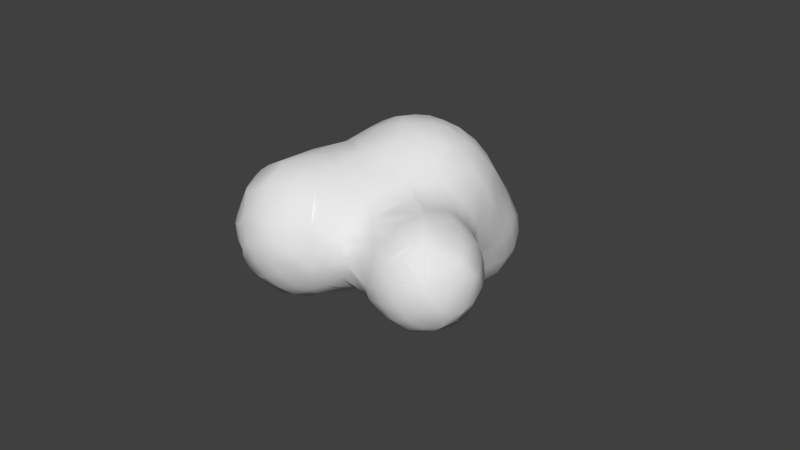 # Source: WombBlob1.blend  (saved by Blender 2.77.0; exported with 4.5.12 LTS)
import bpy
from mathutils import Matrix  # noqa: F401  (used for matrix-valued properties, if any)

bpy.ops.wm.read_factory_settings(use_empty=True)
scene = bpy.context.scene
scene.name = 'Scene'

# ---- collections
col_collection_1 = bpy.data.collections.new('Collection 1'); scene.collection.children.link(col_collection_1)

# ---- materials (node trees are filled in below, after node groups)
mat_wombblob = bpy.data.materials.new('WombBlob')
mat_wombblob.alpha_threshold = 0.0
mat_wombblob.use_transparent_shadow = False
mat_wombblob.roughness = 0.5

# ---- material node trees

# ---- world
world_world = bpy.data.worlds.new('World'); scene.world = world_world
world_world.color = (0.05088, 0.05088, 0.05088)
world_world.use_sun_shadow = False
world_world.sun_shadow_jitter_overblur = 0.0
world_world.cycles.sampling_method = 'NONE'
world_world.cycles.sample_map_resolution = 256

# ---- meshes
me_mesh_001 = bpy.data.meshes.new('Mesh.001')
me_mesh_001.from_pydata([(-0.6485, 0.1605, -1.095), (-0.6379, 0.4594, -1.233), (-0.6665, 0.757, -1.33), (-0.3478, -0.2957, -1.109), (-0.1402, -0.4171, -1.103), (0.235, -0.3678, -1.178), (0.4715, -0.4019, -1.134), (-0.0944, 0.7884, -2.178), (0.1545, 0.9384, -2.535), (0.4748, 0.7191, -2.351), (-0.3608, 0.1916, -1.368), (-0.06897, -0.07843, -1.353), (-0.1827, 0.1263, -1.443), (-0.373, 0.4768, -1.559), (-0.3417, 0.828, -1.951), (-0.03113, 0.5485, -1.955), (-0.5806, 0.6474, -1.408), (-0.04528, 0.307, -1.676), (0.1541, 0.2009, -1.653), (0.421, 0.1752, -1.69), (0.4669, -0.0844, -1.422), (0.1677, 0.682, -2.222), (0.4824, 0.4104, -2.009), (-0.6, -0.9557, -0.1856), (-0.6053, -0.9547, 0.1769), (-0.9377, -0.4107, -0.5066), (-0.6838, -0.703, -0.5528), (-0.6691, -0.4071, -0.8277), (-0.9353, -0.6342, -0.1879), (-1.013, -0.4773, -0.0002146), (-0.8909, -0.6204, -0.3449), (-0.7741, -0.8012, -0.0002146), (-0.9277, -0.6353, 0.2096), (-0.934, -0.4137, 0.5073), (-0.8909, -0.6206, 0.3454), (-0.6839, -0.7031, 0.5524), (-0.6663, -0.4067, 0.8199), (-1.261, 0.2453, -0.1941), (-1.303, 0.1953, -0.0002146), (-1.544, 0.5756, 0.1229), (-1.551, 0.6826, 0.1564), (-1.303, 0.4508, -0.2382), (-1.453, 0.4638, 0.01179), (-1.319, 0.7602, -0.2473), (-1.484, 0.783, 0.01179), (-0.9287, -0.2007, -0.6357), (-0.9347, 0.08603, -0.7001), (-0.6179, -0.09006, -1.031), (-1.073, -0.1679, -0.3096), (-1.205, 0.03694, 0.01603), (-1.148, 0.1419, -0.3022), (-0.934, 0.4455, -0.7109), (-0.9922, 0.7602, -0.5576), (-0.8188, 0.4508, -0.9283), (-0.8297, 0.7602, -0.9283), (-0.9001, 0.7602, -0.7123), (-1.161, 0.4508, -0.3929), (-1.147, 0.7602, -0.402), (-1.309, 0.2008, 0.3091), (-1.269, 0.2526, 0.5058), (-1.538, 0.5608, 0.231), (-1.323, 0.4508, 0.5579), (-1.508, 0.783, 0.3147), (-1.349, 0.7602, 0.5775), (-1.175, 0.02458, 0.2987), (-0.9839, -0.1679, 0.5554), (-1.055, 0.1686, 0.6263), (-0.7814, -0.1528, 0.8089), (-0.9163, 0.2479, 0.7701), (-0.7814, 0.1692, 0.8426), (-1.062, 0.4322, 0.7505), (-1.036, 0.7404, 0.7687), (-0.7776, 0.8973, 0.7327), (-0.7655, 0.4508, 0.8455), (-0.5293, 0.6925, 0.8249), (-0.3734, -0.9573, -0.4995), (-0.1468, -0.9838, -0.5388), (-0.4562, -1.024, -0.0002146), (-0.1468, -1.07, -0.3096), (-0.1468, -1.115, -0.0002146), (-0.3858, -0.684, -0.8213), (-0.5758, -0.6125, -0.7739), (-0.1503, -0.8125, -0.7711), (-0.5594, -0.9093, -0.379), (0.2926, -0.984, -0.5054), (0.1626, -1.067, -0.3096), (0.1626, -1.112, -0.0002146), (0.5086, -0.9634, -0.2982), (0.4719, -1.016, -0.0002146), (0.1594, -0.8372, -0.744), (0.4719, -0.6813, -0.8326), (0.4681, -0.8375, -0.6093), (-0.3713, -0.9573, 0.5001), (-0.1468, -1.071, 0.3091), (-0.1499, -0.9469, 0.6078), (-0.5582, -0.9094, 0.3784), (-0.5731, -0.5975, 0.7892), (-0.3855, -0.6838, 0.8185), (-0.1828, -0.6736, 0.8861), (0.03649, -0.3245, 1.097), (0.1626, -1.068, 0.3091), (0.1734, -0.9559, 0.5873), (0.6106, -0.9523, 0.1662), (0.3785, -0.9554, 0.4986), (0.5701, -0.9055, 0.3618), (0.5833, -0.5895, 0.7878), (0.2036, -0.6807, 0.8786), (0.3961, -0.6812, 0.8162), (-0.3297, -0.1469, 1.085), (-0.3286, 0.1211, 1.086), (-0.2381, -0.2685, 1.09), (-0.2484, 0.2408, 1.096), (-0.4005, 0.8563, 0.7372), (-0.4562, 0.4508, 0.945), (-0.1234, 0.327, 1.086), (-0.009588, 0.9143, 0.7774), (0.2729, -0.2798, 1.073), (0.1418, 0.3028, 1.096), (0.6684, -0.2104, 0.8852), (0.3409, 0.05501, 1.091), (0.2323, 0.9179, 0.7773), (0.456, 0.7907, 0.7822), (0.2987, 0.2686, 1.073), (-0.6152, 1.79, -2.345), (-0.6198, 1.032, -1.703), (-0.6203, 1.349, -1.969), (-0.7781, 1.07, -1.238), (-0.8154, 1.307, -1.272), (-0.6983, 1.688, -1.856), (-0.6133, 2.159, -2.315), (-0.6932, 1.987, -1.71), (-0.8112, 1.661, -1.29), (-0.7392, 1.998, -1.238), (-0.6167, 2.221, -2.144), (-0.6421, 2.23, -1.326), (-0.06229, 1.477, -2.972), (-0.3501, 1.081, -2.232), (-0.3426, 1.448, -2.669), (-0.06031, 1.171, -2.69), (-0.1888, 1.04, -2.395), (-0.2666, 1.261, -2.59), (-0.3088, 1.83, -2.942), (-0.2393, 1.685, -2.948), (0.04652, 1.999, -3.204), (-0.5898, 1.673, -2.359), (-0.4132, 1.998, -2.784), (-0.5702, 2.028, -2.456), (0.2877, 1.227, -2.944), (0.5749, 1.234, -2.958), (0.1618, 1.219, -2.882), (0.4728, 1.059, -2.761), (0.2485, 1.809, -3.262), (0.6547, 1.804, -3.257), (0.4719, 1.634, -3.206), (0.4775, 2.156, -3.283), (-0.3046, 2.223, -2.946), (-0.06051, 2.532, -2.992), (-0.3134, 2.522, -2.727), (-0.3768, 2.57, -2.475), (-0.2668, 2.388, -2.898), (-0.2531, 2.725, -2.475), (-0.0699, 2.828, -2.611), (0.2259, 2.249, -3.256), (0.1367, 2.724, -2.955), (0.4705, 2.429, -3.214), (0.2591, 2.788, -2.939), (0.6471, 2.783, -2.941), (0.1626, 2.963, -2.475), (0.4719, 2.881, -2.784), (0.4719, 3.008, -2.475), (-0.5636, 2.374, -1.856), (-0.3199, 2.724, -2.189), (-0.301, 2.734, -1.892), (-0.5533, 2.376, -1.392), (-0.3986, 2.567, -1.392), (-0.2336, 2.722, -1.392), (-0.1312, 2.87, -2.069), (0.168, 3.011, -2.092), (0.4649, 3.053, -2.087), (0.1626, 2.922, -1.392), (0.4876, 2.934, -0.9496), (-1.282, 0.9776, -0.2062), (-1.343, 1.038, -0.0002146), (-0.9533, 0.9568, -0.5056), (-0.8333, 1.07, -0.9283), (-0.8721, 1.064, -0.6128), (-0.8209, 1.633, -0.921), (-0.7969, 1.399, -0.5922), (-1.048, 1.07, -0.2933), (-1.161, 1.193, -0.0002146), (-0.9356, 1.232, -0.1743), (-0.7655, 1.336, -0.0004493), (-0.8851, 1.163, -0.3805), (-0.7676, 1.374, -0.2782), (-0.7327, 1.998, -0.9283), (-0.6132, 2.034, -0.5082), (-0.6524, 1.688, -0.3814), (-1.359, 1.048, 0.3091), (-1.303, 0.9901, 0.5319), (-1.088, 1.22, 0.3183), (-1.075, 1.047, 0.587), (-0.7655, 1.21, 0.4409), (-0.7655, 1.266, 0.2862), (-0.6169, 2.257, -0.9098), (-0.6184, 2.171, -0.6924), (-0.5905, 1.522, -0.1694), (-0.5289, 1.466, -0.0002146), (-0.3908, 1.662, 0.0005226), (-0.3067, 2.142, -0.1561), (-0.4582, 1.184, 0.4575), (-0.4283, 1.366, 0.2579), (-0.1667, 1.101, 0.5824), (-0.1636, 1.525, 0.2556), (-0.2937, 1.556, 0.1563), (0.065, 2.062, 0.1288), (0.1747, 1.493, 0.3965), (0.4719, 1.07, 0.6258), (0.4751, 1.398, 0.4545), (0.2749, 2.168, 0.1583), (0.4846, 1.861, 0.2993), (-0.3793, 2.53, -0.8166), (-0.2758, 2.482, -0.4694), (-0.03599, 2.776, -0.7931), (-0.3792, 2.253, -0.3624), (-0.1357, 2.282, -0.1329), (0.2245, 2.769, -0.4747), (0.04372, 2.458, -0.1493), (0.3665, 2.524, -0.09007), (0.4617, 2.236, 0.149), (0.4591, 2.768, -0.3944), (0.09882, 2.822, -0.7759), (0.4719, 2.858, -0.6189), (1.236, -0.9526, -1.07), (1.232, -0.6562, -1.715), (1.228, -0.5209, -1.774), (0.9352, -0.6329, -1.086), (0.9222, -0.3747, -1.45), (0.8651, -0.4984, -1.211), (1.252, -0.831, -1.535), (1.249, -0.9377, -1.353), (1.53, -0.9784, -1.691), (1.709, -0.9822, -1.746), (1.373, -1.03, -1.259), (1.709, -1.097, -1.547), (1.709, -1.186, -1.238), (1.416, -0.7703, -1.77), (1.516, -0.3203, -2.02), (1.772, -0.6417, -2.02), (1.602, -0.583, -1.994), (0.785, 0.9362, -2.568), (1.104, 0.7727, -2.246), (0.9606, -0.009888, -1.735), (0.8116, 0.1218, -1.756), (1.091, 0.1415, -1.876), (0.8613, -0.1341, -1.576), (0.6988, -0.2599, -1.334), (0.7758, 0.5556, -2.16), (0.7813, 0.3487, -1.954), (1.288, 0.5483, -2.027), (1.091, 0.372, -1.972), (1.561, 0.03494, -2.03), (1.412, 0.1478, -1.978), (1.709, -0.1679, -2.055), (1.709, 0.2336, -1.993), (1.407, 0.4585, -1.983), (1.483, 0.7474, -2.009), (1.709, 0.4508, -1.927), (1.592, 0.9518, -1.999), (1.708, 0.8001, -1.864), (1.859, 0.9091, -1.691), (2.019, -0.9891, -1.753), (2.232, -0.9809, -1.703), (2.019, -1.109, -1.547), (2.019, -1.197, -1.238), (2.328, -1.088, -1.238), (1.983, -0.6404, -2.025), (2.147, -0.6032, -2.001), (2.326, -0.7858, -1.791), (2.211, -0.4499, -2.018), (2.427, -0.8884, -1.636), (2.508, -0.9653, -1.383), (2.533, -0.6983, -1.706), (2.548, -0.4773, -1.771), (2.646, -0.7866, -1.238), (2.795, -0.3416, -1.393), (2.768, -0.5327, -1.238), (2.201, -0.1861, -2.027), (2.105, -0.01488, -2.022), (2.324, 0.2613, -1.759), (2.447, 0.2536, -1.654), (2.023, 0.4564, -1.805), (1.923, 0.6916, -1.739), (2.129, 0.5632, -1.652), (2.022, 0.766, -1.57), (2.107, 0.82, -1.238), (2.274, 0.5307, -1.496), (2.285, 0.6083, -1.239), (2.551, -0.1679, -1.774), (2.517, 0.04731, -1.738), (2.712, -0.1896, -1.517), (2.772, -0.09549, -1.238), (2.53, 0.2868, -1.477), (2.595, 0.2713, -1.259), (0.627, -0.9416, -0.1554), (0.799, -0.6458, -0.9263), (0.7813, -0.7241, -0.6189), (1.117, -0.8158, -0.9363), (1.091, -0.7353, -0.6189), (0.7505, -0.8201, -0.2792), (0.9398, -0.6545, 0.002252), (1.071, -0.6655, -0.3251), (1.161, -0.5385, -0.2324), (1.105, -0.4521, -0.02624), (1.336, -0.985, -0.9106), (1.459, -0.9619, -0.7036), (1.709, -1.153, -0.9283), (1.709, -1.024, -0.6559), (1.709, -0.9036, -0.5012), (1.4, -0.6927, -0.4146), (1.375, -0.4521, -0.2538), (1.286, -0.2312, -0.112), (1.709, -0.7489, -0.3931), (1.709, -0.4773, -0.2763), (0.9097, -0.6445, 0.2186), (0.6944, -0.6993, 0.5484), (0.9132, -0.5598, 0.3666), (0.9484, -0.3885, 0.5024), (0.6768, -0.4014, 0.8165), (1.191, -0.09963, 0.12), (1.229, 0.2315, 0.1748), (1.482, -0.1271, -0.1852), (1.496, 0.1415, -0.1856), (1.332, 0.2206, 0.007233), (1.709, 0.1415, -0.2583), (1.805, 0.5386, -0.3995), (1.663, 0.7853, -0.2939), (1.507, 0.4508, -0.1935), (1.532, 0.7043, -0.1844), (1.572, 0.9897, -0.1374), (0.9428, -0.1678, 0.6133), (0.7848, 0.1432, 0.8135), (1.004, 0.1415, 0.56), (0.9491, 0.4663, 0.5899), (0.7617, 0.7436, 0.649), (1.119, 0.7602, 0.3322), (0.6462, 0.575, 0.8086), (1.242, 0.6766, 0.1981), (2.019, -1.165, -0.9283), (2.019, -1.03, -0.6488), (2.458, -0.9628, -0.8308), (2.261, -0.9922, -0.7019), (2.028, -0.8585, -0.452), (2.279, -0.7, -0.4383), (2.444, -0.5093, -0.4524), (2.019, -0.4773, -0.2919), (2.52, -0.9517, -0.9495), (2.542, -0.7233, -0.693), (2.792, -0.426, -1.002), (2.572, -0.4668, -0.6015), (2.489, -0.2841, -0.4529), (2.203, 0.2601, -0.4692), (2.502, -0.1573, -0.4846), (2.019, -0.1679, -0.2772), (2.23, 0.1087, -0.4171), (2.038, 0.4045, -0.4624), (2.098, 0.8036, -0.9283), (2.011, 0.7333, -0.6632), (2.273, 0.5848, -0.9289), (2.24, 0.5238, -0.7436), (2.802, -0.2166, -1.016), (2.574, 0.245, -0.9093), (2.509, 0.2613, -0.7641), (0.7146, 1.265, -2.947), (1.007, 1.55, -3.004), (1.015, 1.163, -2.691), (1.164, 0.9931, -2.408), (1.199, 1.276, -2.65), (0.6863, 2.216, -3.26), (0.8376, 1.998, -3.206), (1.076, 1.998, -3.052), (1.244, 1.693, -2.855), (1.253, 2.006, -2.901), (1.364, 1.058, -2.277), (1.29, 1.456, -2.683), (1.475, 1.367, -2.368), (1.589, 1.443, -2.258), (1.55, 1.674, -2.407), (1.531, 1.989, -2.462), (1.766, 1.073, -1.836), (1.872, 1.344, -1.765), (1.856, 1.67, -1.8), (1.648, 1.998, -2.166), (1.848, 1.897, -1.743), (1.875, 2.13, -1.414), (0.7959, 2.701, -2.95), (1.045, 2.307, -3.028), (0.9875, 2.515, -2.981), (1.261, 2.31, -2.815), (1.082, 2.609, -2.775), (1.18, 2.708, -2.475), (0.7813, 2.95, -2.475), (0.9922, 2.817, -2.613), (1.549, 2.195, -2.346), (1.273, 2.529, -2.626), (1.234, 2.759, -2.168), (0.7813, 3.003, -2.166), (0.7822, 2.997, -1.84), (1.082, 2.863, -2.149), (0.7963, 2.93, -0.9638), (1.071, 2.872, -1.411), (1.543, 2.316, -2.199), (1.551, 2.46, -1.857), (1.25, 2.77, -1.883), (1.415, 2.651, -1.547), (1.317, 2.766, -1.254), (1.619, 2.525, -1.238), (1.928, 1.073, -1.574), (2.031, 1.07, -1.238), (1.956, 1.602, -1.579), (2.026, 1.674, -1.238), (1.893, 2.154, -1.266), (1.12, 2.035, 0.1523), (1.9, 1.064, -0.5647), (1.32, 1.071, 0.1443), (1.327, 1.34, 0.1642), (1.87, 1.299, -0.4212), (1.668, 1.384, -0.1278), (1.856, 2.137, -0.7121), (1.585, 1.681, -0.04811), (1.552, 2.096, -0.159), (1.864, 1.707, -0.4083), (1.591, 1.922, -0.1186), (0.846, 1.085, 0.4667), (0.7454, 1.337, 0.4277), (0.9759, 0.9925, 0.4179), (1.091, 1.379, 0.2862), (0.7957, 1.816, 0.3), (1.247, 1.832, 0.1719), (1.15, 2.731, -0.5642), (0.7993, 2.215, 0.1551), (0.8011, 2.772, -0.4144), (0.8793, 2.521, -0.09304), (1.197, 2.464, -0.1742), (0.97, 2.156, 0.1555), (0.9028, 2.794, -0.4757), (1.24, 2.788, -0.815), (1.583, 2.559, -0.9358), (1.562, 2.466, -0.558), (1.359, 2.491, -0.3526), (1.333, 2.238, -0.09017), (1.619, 2.237, -0.3782), (2.02, 1.07, -0.9283), (2.026, 1.663, -0.9278), (1.953, 1.379, -0.6189), (1.89, 1.808, -0.4777), (1.885, 2.166, -0.8942)], [], [(15, 13, 14, 7), (20, 11, 18, 19), (13, 1, 16), (12, 10, 13, 17), (21, 9, 22), (11, 12, 18), (15, 21, 18), (15, 7, 21), (30, 23, 24, 31), (13, 15, 17), (15, 18, 17), (1, 2, 16), (3, 11, 4), (4, 11, 5), (7, 8, 21), (28, 30, 31), (41, 42, 44, 43), (35, 33, 34), (42, 39, 40, 44), (0, 47, 45, 46), (53, 51, 55, 54), (38, 37, 50, 49), (51, 52, 55), (41, 43, 57, 56), (0, 46, 51, 53), (37, 38, 42, 41), (45, 48, 50, 46), (51, 56, 57, 52), (51, 46, 50, 56), (50, 37, 41, 56), (62, 60, 61, 63), (67, 68, 66, 65), (62, 40, 60), (65, 66, 64), (70, 73, 74, 71), (58, 64, 66, 59), (61, 70, 71, 63), (58, 59, 61, 60), (69, 73, 70, 68), (66, 70, 61, 59), (67, 69, 68), (71, 74, 72), (23, 78, 79, 77), (85, 87, 88, 86), (80, 75, 81), (80, 81, 4), (90, 89, 5, 6), (90, 91, 89), (79, 78, 85, 86), (89, 82, 4, 5), (23, 75, 76, 78), (89, 91, 84), (76, 84, 85, 78), (84, 87, 85), (75, 23, 83), (84, 76, 82, 89), (24, 93, 94, 92), (101, 100, 102, 103), (98, 96, 97), (94, 93, 100, 101), (107, 105, 106), (92, 94, 98, 97), (98, 106, 99), (106, 101, 103, 107), (98, 94, 101, 106), (110, 111, 109, 108), (113, 114, 115, 74), (122, 121, 120, 117), (116, 118, 119), (110, 99, 117, 111), (114, 117, 120, 115), (30, 26, 75, 83), (111, 114, 113), (74, 115, 112), (117, 114, 111), (26, 25, 81), (34, 95, 92, 35), (23, 30, 83), (108, 109, 69, 67), (96, 33, 35), (95, 34, 24), (109, 113, 73, 69), (47, 27, 25, 45), (28, 29, 49, 48), (45, 25, 28, 48), (32, 33, 65, 64), (98, 110, 108, 96), (67, 65, 33), (106, 105, 118, 116), (28, 31, 34, 32), (38, 58, 60, 42), (24, 34, 31), (39, 42, 60), (62, 44, 40), (58, 38, 49, 64), (24, 77, 79, 93), (100, 86, 88, 102), (79, 86, 100, 93), (49, 29, 32, 64), (129, 123, 128, 130), (108, 67, 36), (125, 127, 131, 128), (128, 131, 130), (135, 138, 139, 140), (139, 136, 137, 140), (137, 135, 140), (141, 144, 146, 145), (139, 138, 149, 8), (151, 152, 153), (148, 147, 151, 153), (138, 135, 149), (147, 135, 142, 151), (137, 141, 142), (148, 150, 147), (135, 147, 149), (155, 129, 158, 157), (136, 124, 125), (165, 167, 169, 168), (164, 154, 162), (163, 165, 166, 164), (156, 163, 162), (167, 165, 161), (157, 161, 165, 163), (159, 157, 156), (168, 166, 165), (133, 170, 172, 171), (172, 170, 173, 174), (179, 180, 178, 177), (133, 134, 173, 170), (179, 177, 176), (125, 123, 144), (155, 145, 146, 129), (129, 133, 171, 158), (155, 162, 143), (130, 132, 134), (137, 125, 144), (167, 177, 178, 169), (161, 160, 171, 176), (176, 177, 167, 161), (186, 184, 185, 187), (129, 146, 123), (188, 189, 191, 190), (188, 190, 193, 192), (191, 193, 190), (186, 187, 195, 194), (182, 189, 188, 181), (185, 192, 193, 187), (188, 192, 185, 183), (199, 200, 72, 201), (187, 196, 195), (187, 193, 196), (197, 198, 200, 199), (201, 202, 199), (209, 211, 212, 210), (205, 207, 208), (205, 206, 207), (120, 216, 217, 215), (212, 215, 218, 214), (219, 218, 215), (120, 215, 211), (224, 226, 225, 221), (203, 204, 220), (220, 221, 222), (230, 231, 180), (204, 223, 224, 221), (230, 225, 229, 231), (221, 225, 230, 222), (193, 191, 206, 205), (196, 205, 208, 195), (201, 209, 210, 202), (203, 194, 195, 204), (204, 195, 208, 223), (208, 224, 223), (182, 197, 199, 189), (214, 226, 224), (219, 228, 218), (199, 202, 191), (208, 213, 212, 214), (207, 206, 210, 213), (191, 202, 210, 206), (236, 238, 239, 237), (242, 240, 243, 244), (247, 245, 234, 248), (246, 247, 248), (241, 240, 245, 247), (238, 240, 242, 239), (234, 233, 238, 236), (257, 256, 258, 259), (240, 241, 243), (233, 245, 238), (251, 252, 253), (264, 265, 268, 266), (256, 250, 258), (246, 261, 260), (265, 264, 258), (267, 268, 265), (251, 253, 261, 246), (252, 257, 259, 253), (258, 264, 259), (250, 265, 258), (261, 264, 266, 263), (253, 259, 264, 261), (251, 254, 252), (273, 272, 271, 274), (281, 284, 285, 283), (276, 278, 277), (277, 278, 282, 281), (270, 275, 277, 271), (293, 294, 296, 295), (279, 281, 280), (301, 302, 300, 299), (292, 293, 295), (299, 300, 369, 284), (297, 286, 288, 298), (295, 296, 302, 301), (290, 291, 293, 292), (287, 290, 288), (290, 292, 295, 288), (297, 298, 301, 299), (243, 272, 273, 244), (288, 295, 289), (289, 301, 298), (289, 295, 301), (241, 270, 272, 243), (241, 247, 275, 270), (286, 262, 260, 287), (290, 266, 268, 291), (268, 269, 293, 291), (287, 263, 266, 290), (254, 236, 237, 255), (251, 234, 236, 254), (282, 297, 299, 284), (234, 251, 246), (282, 278, 286, 297), (247, 262, 286, 275), (305, 304, 306, 307), (310, 311, 312, 309), (313, 315, 316, 314), (308, 310, 309), (321, 322, 319, 318), (306, 313, 314, 307), (312, 311, 319, 320), (310, 318, 319, 311), (308, 305, 307, 310), (314, 317, 321, 318), (310, 307, 314, 318), (330, 331, 332, 320), (313, 306, 232), (325, 326, 324), (336, 334, 335, 337), (330, 333, 331), (337, 335, 338), (328, 320, 332, 329), (331, 333, 334, 336), (329, 341, 339, 328), (346, 342, 341, 329), (341, 340, 339), (344, 434, 342), (434, 343, 342), (348, 347, 349, 350), (342, 345, 340), (351, 352, 353, 354), (355, 357, 358, 356), (352, 349, 355, 356), (352, 356, 358, 353), (348, 350, 352, 351), (349, 352, 350), (366, 368, 367, 365), (353, 358, 359), (370, 371, 361, 369), (368, 366, 364), (368, 371, 370, 367), (371, 360, 361), (360, 363, 359, 361), (368, 364, 360), (316, 315, 347, 348), (364, 363, 360), (371, 368, 360), (351, 354, 322, 321), (316, 348, 351, 317), (330, 362, 363, 333), (364, 366, 335, 334), (363, 364, 334, 333), (369, 361, 358, 357), (354, 353, 359, 362), (325, 328, 339, 326), (326, 339, 118, 327), (309, 312, 325, 323), (303, 309, 323, 102), (337, 346, 329, 332), (354, 362, 330, 322), (372, 374, 375, 249), (376, 375, 374), (152, 378, 379, 373), (372, 376, 374), (381, 387, 386, 380), (375, 376, 384, 382), (383, 384, 376), (380, 386, 384, 383), (373, 379, 381, 380), (373, 376, 372), (385, 389, 388, 267), (380, 376, 373), (382, 384, 385, 267), (386, 391, 392, 390), (385, 386, 390, 389), (395, 377, 394, 396), (398, 394, 166, 401), (403, 402, 397), (397, 398, 403), (395, 396, 398, 397), (410, 404, 412, 411), (394, 398, 396), (411, 415, 420, 393), (413, 414, 415, 411), (416, 418, 419, 417), (409, 414, 412), (409, 407, 406), (404, 407, 412), (418, 393, 420, 419), (390, 392, 393, 418), (418, 416, 389), (388, 389, 416, 269), (379, 378, 377, 395), (381, 397, 402, 387), (395, 397, 381, 379), (391, 410, 411, 392), (400, 405, 407, 401), (402, 403, 404, 410), (401, 407, 404, 399), (387, 402, 410, 391), (404, 403, 399), (338, 426, 424, 423), (434, 435, 433, 432), (431, 428, 430), (431, 429, 428), (434, 423, 424, 435), (433, 435, 437, 436), (446, 447, 427, 455), (441, 443, 442), (441, 442, 440), (444, 445, 408), (443, 449, 448, 442), (448, 450, 427, 447), (445, 447, 446), (452, 453, 422, 451), (444, 442, 438), (448, 447, 438), (445, 444, 438), (454, 430, 425, 453), (452, 454, 453), (429, 449, 443, 421), (454, 429, 430), (450, 448, 429), (450, 429, 427), (421, 443, 439, 436), (427, 454, 455), (254, 20, 19, 252), (428, 437, 424), (437, 429, 421), (20, 254, 255), (252, 19, 22, 257), (256, 257, 22), (22, 9, 256), (237, 6, 20, 255), (249, 256, 9), (91, 90, 304, 305), (91, 305, 308, 87), (90, 6, 304), (103, 104, 323, 324), (87, 308, 303), (119, 340, 345, 122), (324, 326, 105), (105, 326, 327), (102, 323, 104), (340, 119, 118), (345, 121, 122), (345, 343, 121), (148, 153, 152, 372), (88, 303, 102), (372, 249, 150), (154, 377, 152), (169, 400, 166, 168), (178, 405, 400, 169), (178, 406, 405), (180, 408, 406), (432, 433, 217, 216), (433, 436, 219, 217), (227, 441, 440, 229), (439, 441, 227, 228), (180, 231, 444, 408), (229, 440, 444, 231), (436, 439, 228, 219), (7, 14, 136, 139), (8, 150, 9), (7, 139, 8), (250, 375, 382, 265), (14, 16, 124), (249, 375, 250), (388, 268, 267), (416, 417, 294, 293), (54, 55, 185, 184), (52, 183, 185, 55), (43, 44, 182, 181), (52, 57, 188, 183), (43, 181, 188, 57), (197, 62, 63, 198), (63, 71, 200, 198), (182, 44, 62, 197), (112, 211, 209), (365, 451, 422, 366), (112, 209, 72), (422, 425, 335), (346, 423, 434, 344), (434, 432, 343), (2, 1, 53, 54), (126, 184, 186, 127), (3, 81, 47), (0, 10, 47), (131, 186, 194, 132), (174, 173, 203, 220), (174, 220, 222, 175), (176, 222, 230, 179), (134, 132, 194, 203), (304, 235, 239, 306), (203, 173, 134), (242, 244, 315, 313), (273, 274, 349, 347), (232, 306, 239), (242, 313, 232), (285, 357, 355, 283), (349, 274, 280, 355), (285, 284, 357), (294, 365, 367, 296), (302, 370, 369, 300), (296, 367, 370, 302), (315, 244, 273, 347), (369, 357, 284), (420, 415, 446, 455), (408, 445, 409), (419, 452, 451, 417), (446, 415, 414), (414, 445, 446), (445, 414, 409), (419, 420, 455, 452), (2, 54, 184, 126), (417, 451, 365, 294), (343, 432, 216, 121), (6, 237, 304), (9, 150, 249), (11, 20, 5), (18, 21, 22), (19, 18, 22), (13, 10, 1), (14, 13, 16), (18, 12, 17), (10, 0, 1), (6, 5, 20), (21, 8, 9), (25, 26, 30), (28, 25, 30), (32, 34, 33), (50, 48, 49), (66, 68, 70), (75, 80, 82), (82, 80, 4), (76, 75, 82), (91, 87, 84), (24, 92, 95), (102, 104, 103), (92, 97, 96), (103, 105, 107), (99, 116, 119), (117, 119, 122), (99, 119, 117), (109, 111, 113), (24, 23, 77), (25, 27, 81), (75, 26, 81), (92, 96, 35), (33, 96, 36), (113, 74, 73), (72, 74, 112), (33, 36, 67), (98, 99, 110), (106, 116, 99), (28, 32, 29), (39, 60, 40), (81, 27, 47), (96, 108, 36), (124, 126, 127), (130, 131, 132), (123, 125, 128), (125, 124, 127), (142, 141, 143), (8, 149, 150), (152, 151, 154), (151, 142, 143), (141, 137, 144), (135, 137, 142), (149, 147, 150), (158, 160, 157), (155, 157, 159), (162, 163, 164), (155, 156, 162), (157, 160, 161), (155, 159, 156), (157, 163, 156), (171, 172, 176), (174, 175, 172), (172, 175, 176), (144, 123, 146), (141, 155, 143), (151, 143, 162), (151, 162, 154), (141, 145, 155), (129, 130, 133), (133, 130, 134), (137, 136, 125), (158, 171, 160), (207, 213, 208), (212, 211, 215), (210, 212, 213), (217, 219, 215), (211, 115, 120), (204, 221, 220), (225, 226, 227), (225, 227, 229), (226, 228, 227), (193, 205, 196), (72, 209, 201), (208, 214, 224), (191, 189, 199), (226, 218, 228), (226, 214, 218), (239, 235, 237), (234, 246, 248), (245, 233, 234), (245, 240, 238), (242, 232, 239), (261, 263, 260), (246, 260, 262), (275, 278, 276), (275, 276, 277), (271, 280, 274), (281, 283, 280), (270, 271, 272), (282, 284, 281), (277, 279, 271), (277, 281, 279), (271, 279, 280), (286, 287, 288), (288, 289, 298), (260, 263, 287), (247, 246, 262), (275, 286, 278), (249, 250, 256), (316, 317, 314), (308, 309, 303), (323, 325, 324), (336, 337, 332), (336, 332, 331), (346, 344, 342), (340, 341, 342), (339, 340, 118), (343, 345, 342), (11, 3, 10, 12), (359, 363, 362), (321, 317, 351), (319, 330, 320), (319, 322, 330), (312, 320, 328), (358, 361, 359), (312, 328, 325), (377, 378, 152), (372, 152, 373), (384, 386, 385), (376, 380, 383), (166, 400, 401), (398, 399, 403), (398, 401, 399), (405, 406, 407), (406, 408, 409), (412, 414, 413), (412, 413, 411), (407, 409, 412), (390, 418, 389), (392, 411, 393), (387, 391, 386), (425, 426, 338), (429, 431, 430), (430, 428, 426), (426, 428, 424), (437, 421, 436), (435, 424, 437), (443, 441, 439), (442, 444, 440), (442, 448, 438), (447, 445, 438), (455, 454, 452), (422, 453, 425), (429, 454, 427), (426, 425, 430), (448, 449, 429), (429, 437, 428), (87, 303, 88), (103, 324, 105), (105, 327, 118), (150, 148, 372), (154, 164, 377), (377, 164, 394), (394, 164, 166), (178, 180, 406), (124, 2, 126), (136, 14, 124), (16, 2, 124), (265, 382, 267), (268, 388, 269), (293, 269, 416), (71, 72, 200), (121, 216, 120), (211, 112, 115), (335, 425, 338), (337, 338, 423), (337, 423, 346), (335, 366, 422), (1, 0, 53), (81, 3, 4), (10, 3, 47), (131, 127, 186), (230, 180, 179), (175, 222, 176), (237, 235, 304), (280, 283, 355)])
me_mesh_001.polygons.foreach_set('use_smooth', [True] * 634)
_uv = me_mesh_001.uv_layers.new(name='UVMap')
_uv.uv.foreach_set('vector', [0.4843, 0.5005, 0.4564, 0.4873, 0.4641, 0.5157, 0.4835, 0.5185, 0.507, 0.4527, 0.4743, 0.4508, 0.4913, 0.4743, 0.5078, 0.4741, 0.4564, 0.4873, 0.4333, 0.4787, 0.4389, 0.4936, 0.4679, 0.4647, 0.4554, 0.4665, 0.4564, 0.4873, 0.4794, 0.4806, 0.5001, 0.514, 0.52, 0.5197, 0.516, 0.4949, 0.4743, 0.4508, 0.4679, 0.4647, 0.4913, 0.4743, 0.4843, 0.5005, 0.5001, 0.514, 0.4913, 0.4743, 0.4843, 0.5005, 0.4835, 0.5185, 0.5001, 0.514, 0.4076, 0.3936, 0.4234, 0.369, 0.4121, 0.3575, 0.4059, 0.3726, 0.4564, 0.4873, 0.4843, 0.5005, 0.4794, 0.4806, 0.4843, 0.5005, 0.4913, 0.4743, 0.4794, 0.4806, 0.4333, 0.4787, 0.4307, 0.4983, 0.4389, 0.4936, 0.455, 0.4322, 0.4743, 0.4508, 0.4678, 0.4251, 0.4678, 0.4251, 0.4743, 0.4508, 0.4906, 0.4299, 0.4835, 0.5185, 0.5038, 0.5345, 0.5001, 0.514, 0.4005, 0.3883, 0.4076, 0.3936, 0.4059, 0.3726, 0.3662, 0.4539, 0.3491, 0.4483, 0.3421, 0.4681, 0.3609, 0.4731, 0.3916, 0.3602, 0.3743, 0.38, 0.3855, 0.3726, 0.3491, 0.4483, 0.3382, 0.4523, 0.3347, 0.4581, 0.3421, 0.4681, 0.4325, 0.458, 0.4355, 0.442, 0.4087, 0.4256, 0.4064, 0.4439, 0.4147, 0.471, 0.4019, 0.4655, 0.3994, 0.4847, 0.41, 0.4896, 0.3619, 0.4323, 0.3702, 0.4404, 0.3815, 0.437, 0.3692, 0.4222, 0.4019, 0.4655, 0.3894, 0.481, 0.3994, 0.4847, 0.3662, 0.4539, 0.3609, 0.4731, 0.3756, 0.4771, 0.3792, 0.4579, 0.4325, 0.458, 0.4064, 0.4439, 0.4019, 0.4655, 0.4147, 0.471, 0.3702, 0.4404, 0.3619, 0.4323, 0.3491, 0.4483, 0.3662, 0.4539, 0.4087, 0.4256, 0.3903, 0.4189, 0.3815, 0.437, 0.4064, 0.4439, 0.4019, 0.4655, 0.3792, 0.4579, 0.3756, 0.4771, 0.3894, 0.481, 0.4019, 0.4655, 0.4064, 0.4439, 0.3815, 0.437, 0.3792, 0.4579, 0.3815, 0.437, 0.3702, 0.4404, 0.3662, 0.4539, 0.3792, 0.4579, 0.3293, 0.4605, 0.3347, 0.4486, 0.3359, 0.4329, 0.3281, 0.4524, 0.3679, 0.386, 0.3546, 0.4133, 0.3534, 0.4127, 0.3657, 0.3936, 0.3293, 0.4605, 0.3347, 0.4581, 0.3347, 0.4486, 0.3657, 0.3936, 0.3534, 0.4127, 0.3611, 0.4135, 0.3435, 0.4261, 0.3571, 0.4244, 0.3681, 0.4415, 0.3388, 0.4461, 0.3504, 0.4241, 0.3611, 0.4135, 0.3534, 0.4127, 0.3444, 0.4217, 0.3359, 0.4329, 0.3435, 0.4261, 0.3388, 0.4461, 0.3281, 0.4524, 0.3504, 0.4241, 0.3444, 0.4217, 0.3359, 0.4329, 0.3347, 0.4486, 0.3611, 0.4058, 0.3571, 0.4244, 0.3435, 0.4261, 0.3546, 0.4133, 0.3534, 0.4127, 0.3435, 0.4261, 0.3359, 0.4329, 0.3444, 0.4217, 0.3679, 0.386, 0.3611, 0.4058, 0.3546, 0.4133, 0.3388, 0.4461, 0.3681, 0.4415, 0.3528, 0.4581, 0.4234, 0.369, 0.4542, 0.365, 0.4461, 0.3524, 0.427, 0.3588, 0.4723, 0.3642, 0.4919, 0.3689, 0.4825, 0.356, 0.4646, 0.3514, 0.4498, 0.4026, 0.4451, 0.3779, 0.4371, 0.4056, 0.4498, 0.4026, 0.4371, 0.4056, 0.4678, 0.4251, 0.4997, 0.402, 0.4807, 0.3908, 0.4906, 0.4299, 0.5039, 0.4267, 0.4997, 0.402, 0.4958, 0.3862, 0.4807, 0.3908, 0.4461, 0.3524, 0.4542, 0.365, 0.4723, 0.3642, 0.4646, 0.3514, 0.4807, 0.3908, 0.4632, 0.3936, 0.4678, 0.4251, 0.4906, 0.4299, 0.4234, 0.369, 0.4451, 0.3779, 0.4593, 0.377, 0.4542, 0.365, 0.4807, 0.3908, 0.4958, 0.3862, 0.4842, 0.3749, 0.4593, 0.377, 0.4842, 0.3749, 0.4723, 0.3642, 0.4542, 0.365, 0.4842, 0.3749, 0.4919, 0.3689, 0.4723, 0.3642, 0.4451, 0.3779, 0.4234, 0.369, 0.4307, 0.3775, 0.4842, 0.3749, 0.4593, 0.377, 0.4632, 0.3936, 0.4807, 0.3908, 0.4121, 0.3575, 0.4365, 0.3445, 0.4253, 0.3413, 0.4155, 0.3455, 0.4462, 0.34, 0.4553, 0.3433, 0.4861, 0.3535, 0.4619, 0.3423, 0.41, 0.3482, 0.3883, 0.3581, 0.4, 0.3509, 0.4253, 0.3413, 0.4365, 0.3445, 0.4553, 0.3433, 0.4462, 0.34, 0.4497, 0.3478, 0.4618, 0.3541, 0.435, 0.3464, 0.4155, 0.3455, 0.4253, 0.3413, 0.41, 0.3482, 0.4, 0.3509, 0.41, 0.3482, 0.435, 0.3464, 0.4111, 0.3623, 0.435, 0.3464, 0.4462, 0.34, 0.4619, 0.3423, 0.4497, 0.3478, 0.41, 0.3482, 0.4253, 0.3413, 0.4462, 0.34, 0.435, 0.3464, 0.3927, 0.3672, 0.3832, 0.4015, 0.3805, 0.3938, 0.3851, 0.3758, 0.3722, 0.4211, 0.3902, 0.4076, 0.3995, 0.4592, 0.3681, 0.4415, 0.42, 0.4034, 0.433, 0.4507, 0.4157, 0.4599, 0.4079, 0.4052, 0.427, 0.3653, 0.4593, 0.3757, 0.4257, 0.3875, 0.3927, 0.3672, 0.4111, 0.3623, 0.4079, 0.4052, 0.3832, 0.4015, 0.3902, 0.4076, 0.4079, 0.4052, 0.4157, 0.4599, 0.3995, 0.4592, 0.4076, 0.3936, 0.4261, 0.3945, 0.4451, 0.3779, 0.4307, 0.3775, 0.3832, 0.4015, 0.3902, 0.4076, 0.3722, 0.4211, 0.3681, 0.4415, 0.3995, 0.4592, 0.3768, 0.4556, 0.4079, 0.4052, 0.3902, 0.4076, 0.3832, 0.4015, 0.4261, 0.3945, 0.4071, 0.4101, 0.4371, 0.4056, 0.3855, 0.3726, 0.4078, 0.3533, 0.4155, 0.3455, 0.3916, 0.3602, 0.4234, 0.369, 0.4076, 0.3936, 0.4307, 0.3775, 0.3851, 0.3758, 0.3805, 0.3938, 0.3611, 0.4058, 0.3679, 0.386, 0.3883, 0.3581, 0.3743, 0.38, 0.3916, 0.3602, 0.4078, 0.3533, 0.3855, 0.3726, 0.4121, 0.3575, 0.3805, 0.3938, 0.3722, 0.4211, 0.3571, 0.4244, 0.3611, 0.4058, 0.4355, 0.442, 0.431, 0.4187, 0.4071, 0.4101, 0.4087, 0.4256, 0.4005, 0.3883, 0.388, 0.392, 0.3692, 0.4222, 0.3903, 0.4189, 0.4087, 0.4256, 0.4071, 0.4101, 0.4005, 0.3883, 0.3903, 0.4189, 0.3882, 0.3761, 0.3743, 0.38, 0.3657, 0.3936, 0.3611, 0.4135, 0.41, 0.3482, 0.3927, 0.3672, 0.3851, 0.3758, 0.3883, 0.3581, 0.3679, 0.386, 0.3657, 0.3936, 0.3743, 0.38, 0.435, 0.3464, 0.4618, 0.3541, 0.4593, 0.3757, 0.427, 0.3653, 0.4005, 0.3883, 0.4059, 0.3726, 0.3855, 0.3726, 0.3882, 0.3761, 0.3619, 0.4323, 0.3504, 0.4241, 0.3347, 0.4486, 0.3491, 0.4483, 0.4121, 0.3575, 0.3855, 0.3726, 0.4059, 0.3726, 0.3382, 0.4523, 0.3491, 0.4483, 0.3347, 0.4486, 0.3293, 0.4605, 0.3421, 0.4681, 0.3347, 0.4581, 0.3504, 0.4241, 0.3619, 0.4323, 0.3692, 0.4222, 0.3611, 0.4135, 0.4121, 0.3575, 0.427, 0.3588, 0.4461, 0.3524, 0.4365, 0.3445, 0.4553, 0.3433, 0.4646, 0.3514, 0.4825, 0.356, 0.4861, 0.3535, 0.4461, 0.3524, 0.4646, 0.3514, 0.4553, 0.3433, 0.4365, 0.3445, 0.3692, 0.4222, 0.388, 0.392, 0.3882, 0.3761, 0.3611, 0.4135, 0.4435, 0.6, 0.4485, 0.5779, 0.4321, 0.5641, 0.4245, 0.5806, 0.3851, 0.3758, 0.3679, 0.386, 0.3786, 0.3693, 0.4435, 0.5456, 0.4138, 0.5301, 0.4098, 0.5526, 0.4321, 0.5641, 0.4321, 0.5641, 0.4098, 0.5526, 0.4245, 0.5806, 0.4962, 0.5714, 0.4931, 0.5495, 0.4808, 0.5365, 0.4789, 0.5521, 0.4808, 0.5365, 0.4678, 0.5355, 0.4747, 0.5638, 0.4789, 0.5521, 0.4747, 0.5638, 0.4962, 0.5714, 0.4789, 0.5521, 0.4789, 0.5901, 0.4515, 0.5712, 0.451, 0.5941, 0.4679, 0.5974, 0.4808, 0.5365, 0.4931, 0.5495, 0.5089, 0.5564, 0.5038, 0.5345, 0.5162, 0.5967, 0.5388, 0.5992, 0.529, 0.5871, 0.5333, 0.5606, 0.5171, 0.5584, 0.5162, 0.5967, 0.529, 0.5871, 0.4931, 0.5495, 0.4962, 0.5714, 0.5089, 0.5564, 0.5171, 0.5584, 0.4962, 0.5714, 0.4842, 0.5821, 0.5162, 0.5967, 0.4747, 0.5638, 0.4789, 0.5901, 0.4842, 0.5821, 0.5333, 0.5606, 0.5252, 0.5467, 0.5171, 0.5584, 0.4962, 0.5714, 0.5171, 0.5584, 0.5089, 0.5564, 0.4752, 0.6137, 0.4435, 0.6, 0.4559, 0.6297, 0.4663, 0.6297, 0.4678, 0.5355, 0.4402, 0.5221, 0.4435, 0.5456, 0.5007, 0.654, 0.4823, 0.6607, 0.5003, 0.6672, 0.5087, 0.6611, 0.5221, 0.6357, 0.5263, 0.6195, 0.5109, 0.6229, 0.4947, 0.6489, 0.5007, 0.654, 0.5235, 0.6577, 0.5221, 0.6357, 0.4865, 0.6353, 0.4947, 0.6489, 0.5109, 0.6229, 0.4823, 0.6607, 0.5007, 0.654, 0.4737, 0.6505, 0.4663, 0.6297, 0.4737, 0.6505, 0.5007, 0.654, 0.4947, 0.6489, 0.4744, 0.6236, 0.4663, 0.6297, 0.4865, 0.6353, 0.5087, 0.6611, 0.5235, 0.6577, 0.5007, 0.654, 0.438, 0.6018, 0.431, 0.6084, 0.4424, 0.6351, 0.4497, 0.6373, 0.4424, 0.6351, 0.431, 0.6084, 0.4178, 0.6028, 0.4241, 0.6171, 0.4534, 0.6479, 0.4609, 0.6479, 0.4898, 0.6671, 0.4722, 0.6608, 0.438, 0.6018, 0.4126, 0.5914, 0.4178, 0.6028, 0.431, 0.6084, 0.4534, 0.6479, 0.4722, 0.6608, 0.4555, 0.6478, 0.4435, 0.5456, 0.4485, 0.5779, 0.4515, 0.5712, 0.4752, 0.6137, 0.4679, 0.5974, 0.451, 0.5941, 0.4435, 0.6, 0.4435, 0.6, 0.438, 0.6018, 0.4497, 0.6373, 0.4559, 0.6297, 0.4752, 0.6137, 0.5109, 0.6229, 0.5022, 0.6059, 0.4245, 0.5806, 0.4076, 0.574, 0.4126, 0.5914, 0.4747, 0.5638, 0.4435, 0.5456, 0.4515, 0.5712, 0.4823, 0.6607, 0.4722, 0.6608, 0.4898, 0.6671, 0.5003, 0.6672, 0.4737, 0.6505, 0.461, 0.6408, 0.4497, 0.6373, 0.4555, 0.6478, 0.4555, 0.6478, 0.4722, 0.6608, 0.4823, 0.6607, 0.4737, 0.6505, 0.3981, 0.5445, 0.4056, 0.5087, 0.3934, 0.5016, 0.3921, 0.5231, 0.4435, 0.6, 0.451, 0.5941, 0.4485, 0.5779, 0.3727, 0.4945, 0.3536, 0.4955, 0.3742, 0.5065, 0.3722, 0.5028, 0.3727, 0.4945, 0.3722, 0.5028, 0.3834, 0.5151, 0.3834, 0.503, 0.3742, 0.5065, 0.3834, 0.5151, 0.3722, 0.5028, 0.3981, 0.5445, 0.3921, 0.5231, 0.3902, 0.5655, 0.398, 0.5692, 0.3461, 0.4849, 0.3536, 0.4955, 0.3727, 0.4945, 0.358, 0.4859, 0.3934, 0.5016, 0.3834, 0.503, 0.3834, 0.5151, 0.3921, 0.5231, 0.3727, 0.4945, 0.3834, 0.503, 0.3934, 0.5016, 0.3869, 0.4923, 0.3452, 0.4902, 0.3383, 0.4718, 0.3528, 0.4581, 0.3596, 0.4875, 0.3921, 0.5231, 0.3889, 0.539, 0.3902, 0.5655, 0.3921, 0.5231, 0.3834, 0.5151, 0.3889, 0.539, 0.3331, 0.4781, 0.3284, 0.4689, 0.3383, 0.4718, 0.3452, 0.4902, 0.3596, 0.4875, 0.3646, 0.4951, 0.3452, 0.4902, 0.3783, 0.4861, 0.3935, 0.4778, 0.3988, 0.5166, 0.3846, 0.504, 0.3877, 0.5236, 0.3915, 0.5309, 0.3947, 0.5693, 0.3877, 0.5236, 0.3862, 0.5164, 0.3915, 0.5309, 0.4157, 0.4599, 0.4353, 0.476, 0.4364, 0.5052, 0.4164, 0.5125, 0.3988, 0.5166, 0.4164, 0.5125, 0.4209, 0.5699, 0.4096, 0.5608, 0.4353, 0.5446, 0.4209, 0.5699, 0.4164, 0.5125, 0.4157, 0.4599, 0.4164, 0.5125, 0.3935, 0.4778, 0.4024, 0.5806, 0.4119, 0.5959, 0.4304, 0.6265, 0.4024, 0.5998, 0.4003, 0.5874, 0.3942, 0.5781, 0.4073, 0.6072, 0.4073, 0.6072, 0.4024, 0.5998, 0.4241, 0.6283, 0.4315, 0.633, 0.4505, 0.6381, 0.4609, 0.6479, 0.3942, 0.5781, 0.3958, 0.5804, 0.4024, 0.5806, 0.4024, 0.5998, 0.4315, 0.633, 0.4304, 0.6265, 0.4435, 0.6279, 0.4505, 0.6381, 0.4024, 0.5998, 0.4304, 0.6265, 0.4315, 0.633, 0.4241, 0.6283, 0.3834, 0.5151, 0.3742, 0.5065, 0.3862, 0.5164, 0.3877, 0.5236, 0.3889, 0.539, 0.3877, 0.5236, 0.3947, 0.5693, 0.3902, 0.5655, 0.3596, 0.4875, 0.3783, 0.4861, 0.3846, 0.504, 0.3646, 0.4951, 0.4003, 0.5874, 0.398, 0.5692, 0.3902, 0.5655, 0.3942, 0.5781, 0.3942, 0.5781, 0.3902, 0.5655, 0.3947, 0.5693, 0.3958, 0.5804, 0.3947, 0.5693, 0.4024, 0.5806, 0.3958, 0.5804, 0.3461, 0.4849, 0.3331, 0.4781, 0.3452, 0.4902, 0.3536, 0.4955, 0.4096, 0.5608, 0.4119, 0.5959, 0.4024, 0.5806, 0.4353, 0.5446, 0.4331, 0.5771, 0.4209, 0.5699, 0.3452, 0.4902, 0.3646, 0.4951, 0.3742, 0.5065, 0.3947, 0.5693, 0.3936, 0.5205, 0.3988, 0.5166, 0.4096, 0.5608, 0.3915, 0.5309, 0.3862, 0.5164, 0.3846, 0.504, 0.3936, 0.5205, 0.3742, 0.5065, 0.3646, 0.4951, 0.3846, 0.504, 0.3862, 0.5164, 0.5377, 0.4365, 0.5634, 0.4121, 0.5607, 0.4008, 0.5303, 0.4229, 0.5674, 0.3926, 0.5845, 0.4076, 0.5943, 0.3965, 0.5898, 0.3822, 0.6026, 0.4356, 0.5772, 0.4218, 0.5638, 0.4363, 0.5911, 0.4383, 0.5844, 0.4542, 0.6026, 0.4356, 0.5911, 0.4383, 0.5967, 0.4087, 0.5845, 0.4076, 0.5772, 0.4218, 0.6026, 0.4356, 0.5634, 0.4121, 0.5845, 0.4076, 0.5674, 0.3926, 0.5607, 0.4008, 0.5638, 0.4363, 0.5641, 0.4269, 0.5634, 0.4121, 0.5377, 0.4365, 0.533, 0.491, 0.5351, 0.5075, 0.5638, 0.5062, 0.5519, 0.4936, 0.5845, 0.4076, 0.5967, 0.4087, 0.5943, 0.3965, 0.5641, 0.4269, 0.5772, 0.4218, 0.5634, 0.4121, 0.5426, 0.4651, 0.5328, 0.4732, 0.552, 0.4776, 0.5711, 0.5001, 0.5742, 0.5191, 0.5859, 0.5205, 0.5897, 0.4995, 0.5351, 0.5075, 0.5546, 0.5236, 0.5638, 0.5062, 0.5844, 0.4542, 0.5738, 0.481, 0.5849, 0.4757, 0.5742, 0.5191, 0.5711, 0.5001, 0.5638, 0.5062, 0.5795, 0.5325, 0.5859, 0.5205, 0.5742, 0.5191, 0.5426, 0.4651, 0.552, 0.4776, 0.5738, 0.481, 0.5844, 0.4542, 0.5328, 0.4732, 0.533, 0.491, 0.5519, 0.4936, 0.552, 0.4776, 0.5638, 0.5062, 0.5711, 0.5001, 0.5519, 0.4936, 0.5546, 0.5236, 0.5742, 0.5191, 0.5638, 0.5062, 0.5738, 0.481, 0.5711, 0.5001, 0.5897, 0.4995, 0.5923, 0.4873, 0.552, 0.4776, 0.5519, 0.4936, 0.5711, 0.5001, 0.5738, 0.481, 0.5426, 0.4651, 0.5344, 0.4538, 0.5328, 0.4732, 0.6103, 0.3808, 0.6144, 0.3953, 0.6299, 0.407, 0.6307, 0.3866, 0.6488, 0.4239, 0.662, 0.4376, 0.6591, 0.4207, 0.6514, 0.4047, 0.6262, 0.4375, 0.6298, 0.4471, 0.6363, 0.421, 0.6363, 0.421, 0.6298, 0.4471, 0.6496, 0.4392, 0.6488, 0.4239, 0.6167, 0.4082, 0.6161, 0.4359, 0.6363, 0.421, 0.6299, 0.407, 0.6025, 0.5135, 0.6025, 0.5103, 0.6169, 0.4963, 0.6207, 0.497, 0.6417, 0.4104, 0.6488, 0.4239, 0.6445, 0.3982, 0.6404, 0.4809, 0.6422, 0.4745, 0.6571, 0.4495, 0.6566, 0.4508, 0.6127, 0.5022, 0.6025, 0.5135, 0.6207, 0.497, 0.6566, 0.4508, 0.6571, 0.4495, 0.6572, 0.435, 0.662, 0.4376, 0.6482, 0.4587, 0.6277, 0.4633, 0.6298, 0.4854, 0.6443, 0.4715, 0.6207, 0.497, 0.6169, 0.4963, 0.6422, 0.4745, 0.6404, 0.4809, 0.6085, 0.4982, 0.599, 0.5118, 0.6025, 0.5135, 0.6127, 0.5022, 0.6203, 0.4736, 0.6085, 0.4982, 0.6298, 0.4854, 0.6085, 0.4982, 0.6127, 0.5022, 0.6207, 0.497, 0.6298, 0.4854, 0.6482, 0.4587, 0.6443, 0.4715, 0.6404, 0.4809, 0.6566, 0.4508, 0.5943, 0.3965, 0.6144, 0.3953, 0.6103, 0.3808, 0.5898, 0.3822, 0.6298, 0.4854, 0.6207, 0.497, 0.637, 0.4828, 0.637, 0.4828, 0.6404, 0.4809, 0.6443, 0.4715, 0.637, 0.4828, 0.6207, 0.497, 0.6404, 0.4809, 0.5967, 0.4087, 0.6167, 0.4082, 0.6144, 0.3953, 0.5943, 0.3965, 0.5967, 0.4087, 0.6026, 0.4356, 0.6161, 0.4359, 0.6167, 0.4082, 0.6277, 0.4633, 0.5961, 0.4643, 0.5849, 0.4757, 0.6203, 0.4736, 0.6085, 0.4982, 0.5897, 0.4995, 0.5859, 0.5205, 0.599, 0.5118, 0.5859, 0.5205, 0.5922, 0.5249, 0.6025, 0.5135, 0.599, 0.5118, 0.6203, 0.4736, 0.5923, 0.4873, 0.5897, 0.4995, 0.6085, 0.4982, 0.5344, 0.4538, 0.5377, 0.4365, 0.5303, 0.4229, 0.5206, 0.4403, 0.5426, 0.4651, 0.5638, 0.4363, 0.5377, 0.4365, 0.5344, 0.4538, 0.6496, 0.4392, 0.6482, 0.4587, 0.6566, 0.4508, 0.662, 0.4376, 0.5638, 0.4363, 0.5426, 0.4651, 0.5844, 0.4542, 0.6496, 0.4392, 0.6298, 0.4471, 0.6277, 0.4633, 0.6482, 0.4587, 0.6026, 0.4356, 0.5961, 0.4643, 0.6277, 0.4633, 0.6161, 0.4359, 0.5141, 0.3926, 0.5215, 0.4063, 0.5432, 0.3961, 0.534, 0.3913, 0.5253, 0.3864, 0.5279, 0.3912, 0.5182, 0.3902, 0.5086, 0.3766, 0.5581, 0.3848, 0.5843, 0.3744, 0.5783, 0.3734, 0.5619, 0.3794, 0.5051, 0.3762, 0.5253, 0.3864, 0.5086, 0.3766, 0.5709, 0.3819, 0.5662, 0.3955, 0.542, 0.3971, 0.5496, 0.3869, 0.5432, 0.3961, 0.5581, 0.3848, 0.5619, 0.3794, 0.534, 0.3913, 0.5182, 0.3902, 0.5279, 0.3912, 0.542, 0.3971, 0.5303, 0.4071, 0.5253, 0.3864, 0.5496, 0.3869, 0.542, 0.3971, 0.5279, 0.3912, 0.5051, 0.3762, 0.5141, 0.3926, 0.534, 0.3913, 0.5253, 0.3864, 0.5619, 0.3794, 0.5744, 0.3757, 0.5709, 0.3819, 0.5496, 0.3869, 0.5253, 0.3864, 0.534, 0.3913, 0.5619, 0.3794, 0.5496, 0.3869, 0.5447, 0.4162, 0.543, 0.4344, 0.5258, 0.434, 0.5303, 0.4071, 0.5581, 0.3848, 0.5432, 0.3961, 0.5546, 0.3918, 0.4961, 0.3702, 0.4927, 0.3766, 0.4779, 0.3554, 0.5408, 0.4562, 0.5664, 0.4687, 0.5512, 0.4832, 0.5398, 0.4741, 0.5447, 0.4162, 0.5601, 0.4367, 0.543, 0.4344, 0.5398, 0.4741, 0.5512, 0.4832, 0.5385, 0.4939, 0.5165, 0.4086, 0.5303, 0.4071, 0.5258, 0.434, 0.514, 0.4296, 0.543, 0.4344, 0.5601, 0.4367, 0.5664, 0.4687, 0.5408, 0.4562, 0.514, 0.4296, 0.4882, 0.4109, 0.4863, 0.3876, 0.5165, 0.4086, 0.509, 0.4607, 0.479, 0.4332, 0.4882, 0.4109, 0.514, 0.4296, 0.4882, 0.4109, 0.4648, 0.4027, 0.4863, 0.3876, 0.4952, 0.4628, 0.4791, 0.4773, 0.479, 0.4332, 0.4791, 0.4773, 0.4598, 0.4516, 0.479, 0.4332, 0.5996, 0.3719, 0.6052, 0.3729, 0.6333, 0.3809, 0.6173, 0.3753, 0.479, 0.4332, 0.4488, 0.4341, 0.4648, 0.4027, 0.5955, 0.376, 0.6124, 0.3851, 0.6236, 0.3979, 0.5888, 0.3955, 0.6394, 0.3854, 0.6574, 0.4206, 0.6354, 0.4055, 0.6361, 0.3916, 0.6124, 0.3851, 0.6333, 0.3809, 0.6394, 0.3854, 0.6361, 0.3916, 0.6124, 0.3851, 0.6361, 0.3916, 0.6354, 0.4055, 0.6236, 0.3979, 0.5996, 0.3719, 0.6173, 0.3753, 0.6124, 0.3851, 0.5955, 0.376, 0.6333, 0.3809, 0.6124, 0.3851, 0.6173, 0.3753, 0.5855, 0.4901, 0.6058, 0.4779, 0.611, 0.4871, 0.5964, 0.5019, 0.6236, 0.3979, 0.6354, 0.4055, 0.6255, 0.4132, 0.6357, 0.4634, 0.6284, 0.4604, 0.6262, 0.4229, 0.6572, 0.435, 0.6058, 0.4779, 0.5855, 0.4901, 0.5862, 0.4613, 0.6058, 0.4779, 0.6284, 0.4604, 0.6357, 0.4634, 0.611, 0.4871, 0.6284, 0.4604, 0.6, 0.4515, 0.6262, 0.4229, 0.6, 0.4515, 0.6023, 0.4394, 0.6255, 0.4132, 0.6262, 0.4229, 0.6058, 0.4779, 0.5862, 0.4613, 0.6, 0.4515, 0.5783, 0.3734, 0.5843, 0.3744, 0.6052, 0.3729, 0.5996, 0.3719, 0.5862, 0.4613, 0.6023, 0.4394, 0.6, 0.4515, 0.6284, 0.4604, 0.6058, 0.4779, 0.6, 0.4515, 0.5955, 0.376, 0.5888, 0.3955, 0.5662, 0.3955, 0.5709, 0.3819, 0.5783, 0.3734, 0.5996, 0.3719, 0.5955, 0.376, 0.5744, 0.3757, 0.5447, 0.4162, 0.586, 0.4159, 0.6023, 0.4394, 0.5601, 0.4367, 0.5862, 0.4613, 0.5855, 0.4901, 0.5512, 0.4832, 0.5664, 0.4687, 0.6023, 0.4394, 0.5862, 0.4613, 0.5664, 0.4687, 0.5601, 0.4367, 0.6572, 0.435, 0.6262, 0.4229, 0.6354, 0.4055, 0.6574, 0.4206, 0.5888, 0.3955, 0.6236, 0.3979, 0.6255, 0.4132, 0.586, 0.4159, 0.4961, 0.3702, 0.5165, 0.4086, 0.4863, 0.3876, 0.4927, 0.3766, 0.4927, 0.3766, 0.4863, 0.3876, 0.4593, 0.3757, 0.4647, 0.3652, 0.5086, 0.3766, 0.5182, 0.3902, 0.4961, 0.3702, 0.5008, 0.3699, 0.4955, 0.3651, 0.5086, 0.3766, 0.5008, 0.3699, 0.4861, 0.3535, 0.5398, 0.4741, 0.509, 0.4607, 0.514, 0.4296, 0.5258, 0.434, 0.5888, 0.3955, 0.586, 0.4159, 0.5447, 0.4162, 0.5662, 0.3955, 0.5408, 0.5631, 0.5544, 0.5547, 0.5596, 0.5404, 0.5404, 0.5378, 0.5639, 0.5621, 0.5596, 0.5404, 0.5544, 0.5547, 0.5388, 0.5992, 0.5468, 0.6119, 0.5581, 0.612, 0.5566, 0.5829, 0.5408, 0.5631, 0.5639, 0.5621, 0.5544, 0.5547, 0.566, 0.6122, 0.5758, 0.608, 0.5785, 0.5863, 0.5671, 0.5915, 0.5596, 0.5404, 0.5639, 0.5621, 0.5754, 0.5651, 0.5691, 0.5432, 0.5686, 0.5744, 0.5754, 0.5651, 0.5639, 0.5621, 0.5671, 0.5915, 0.5785, 0.5863, 0.5754, 0.5651, 0.5686, 0.5744, 0.5566, 0.5829, 0.5581, 0.612, 0.566, 0.6122, 0.5671, 0.5915, 0.5566, 0.5829, 0.5639, 0.5621, 0.5408, 0.5631, 0.5801, 0.5691, 0.5912, 0.556, 0.5873, 0.5382, 0.5795, 0.5325, 0.5671, 0.5915, 0.5639, 0.5621, 0.5566, 0.5829, 0.5691, 0.5432, 0.5754, 0.5651, 0.5801, 0.5691, 0.5795, 0.5325, 0.5785, 0.5863, 0.5781, 0.6057, 0.5848, 0.5944, 0.5882, 0.5791, 0.5801, 0.5691, 0.5785, 0.5863, 0.5882, 0.5791, 0.5912, 0.556, 0.5533, 0.6313, 0.5373, 0.6248, 0.5333, 0.6539, 0.5471, 0.6439, 0.5481, 0.6491, 0.5333, 0.6539, 0.5235, 0.6577, 0.5373, 0.6609, 0.5579, 0.6442, 0.5732, 0.6208, 0.5625, 0.6312, 0.5625, 0.6312, 0.5481, 0.6491, 0.5579, 0.6442, 0.5533, 0.6313, 0.5471, 0.6439, 0.5481, 0.6491, 0.5625, 0.6312, 0.5691, 0.6275, 0.544, 0.6555, 0.5387, 0.6538, 0.5615, 0.634, 0.5333, 0.6539, 0.5481, 0.6491, 0.5471, 0.6439, 0.5615, 0.634, 0.5523, 0.6323, 0.5766, 0.6068, 0.5784, 0.607, 0.5435, 0.6433, 0.5285, 0.6479, 0.5523, 0.6323, 0.5615, 0.634, 0.5937, 0.534, 0.5918, 0.5714, 0.5899, 0.5713, 0.595, 0.5274, 0.5141, 0.6548, 0.5285, 0.6479, 0.5387, 0.6538, 0.5141, 0.6548, 0.5326, 0.6611, 0.5043, 0.6647, 0.544, 0.6555, 0.5326, 0.6611, 0.5387, 0.6538, 0.5918, 0.5714, 0.5784, 0.607, 0.5766, 0.6068, 0.5899, 0.5713, 0.5882, 0.5791, 0.5848, 0.5944, 0.5784, 0.607, 0.5918, 0.5714, 0.5918, 0.5714, 0.5937, 0.534, 0.5912, 0.556, 0.5873, 0.5382, 0.5912, 0.556, 0.5937, 0.534, 0.5922, 0.5249, 0.5581, 0.612, 0.5468, 0.6119, 0.5373, 0.6248, 0.5533, 0.6313, 0.566, 0.6122, 0.5625, 0.6312, 0.5732, 0.6208, 0.5758, 0.608, 0.5533, 0.6313, 0.5625, 0.6312, 0.566, 0.6122, 0.5581, 0.612, 0.5781, 0.6057, 0.5691, 0.6275, 0.5615, 0.634, 0.5848, 0.5944, 0.5199, 0.6666, 0.5122, 0.6679, 0.5326, 0.6611, 0.5373, 0.6609, 0.5732, 0.6208, 0.5579, 0.6442, 0.544, 0.6555, 0.5691, 0.6275, 0.5373, 0.6609, 0.5326, 0.6611, 0.544, 0.6555, 0.5474, 0.6541, 0.5758, 0.608, 0.5732, 0.6208, 0.5691, 0.6275, 0.5781, 0.6057, 0.544, 0.6555, 0.5579, 0.6442, 0.5474, 0.6541, 0.5385, 0.4939, 0.5413, 0.5241, 0.5081, 0.5119, 0.5114, 0.4917, 0.4791, 0.4773, 0.4863, 0.5108, 0.4573, 0.5024, 0.4669, 0.4825, 0.529, 0.5661, 0.5295, 0.5453, 0.5598, 0.5568, 0.529, 0.5661, 0.525, 0.5808, 0.5295, 0.5453, 0.4791, 0.4773, 0.5114, 0.4917, 0.5081, 0.5119, 0.4863, 0.5108, 0.4573, 0.5024, 0.4863, 0.5108, 0.4954, 0.5502, 0.4581, 0.5431, 0.5422, 0.6308, 0.5321, 0.6178, 0.5619, 0.5966, 0.5679, 0.6021, 0.4669, 0.6081, 0.4707, 0.5747, 0.4938, 0.6081, 0.4669, 0.6081, 0.4938, 0.6081, 0.468, 0.6324, 0.4769, 0.6362, 0.5113, 0.6438, 0.4823, 0.6514, 0.4707, 0.5747, 0.5045, 0.5893, 0.5109, 0.6147, 0.4938, 0.6081, 0.5109, 0.6147, 0.5344, 0.5969, 0.5619, 0.5966, 0.5321, 0.6178, 0.5113, 0.6438, 0.5321, 0.6178, 0.5422, 0.6308, 0.5839, 0.5647, 0.5745, 0.5364, 0.5722, 0.5113, 0.5884, 0.5207, 0.4769, 0.6362, 0.4938, 0.6081, 0.4983, 0.635, 0.5109, 0.6147, 0.5321, 0.6178, 0.4983, 0.635, 0.5113, 0.6438, 0.4769, 0.6362, 0.4983, 0.635, 0.5624, 0.5664, 0.5598, 0.5568, 0.5646, 0.5255, 0.5745, 0.5364, 0.5839, 0.5647, 0.5624, 0.5664, 0.5745, 0.5364, 0.525, 0.5808, 0.5045, 0.5893, 0.4707, 0.5747, 0.4837, 0.5662, 0.5624, 0.5664, 0.525, 0.5808, 0.5598, 0.5568, 0.5344, 0.5969, 0.5109, 0.6147, 0.525, 0.5808, 0.5344, 0.5969, 0.525, 0.5808, 0.5619, 0.5966, 0.4837, 0.5662, 0.4707, 0.5747, 0.4573, 0.5781, 0.4581, 0.5431, 0.5619, 0.5966, 0.5624, 0.5664, 0.5679, 0.6021, 0.5344, 0.4538, 0.507, 0.4527, 0.5078, 0.4741, 0.5328, 0.4732, 0.5295, 0.5453, 0.4954, 0.5502, 0.5081, 0.5119, 0.4954, 0.5502, 0.525, 0.5808, 0.4837, 0.5662, 0.507, 0.4527, 0.5344, 0.4538, 0.5206, 0.4403, 0.5328, 0.4732, 0.5078, 0.4741, 0.516, 0.4949, 0.533, 0.491, 0.5351, 0.5075, 0.533, 0.491, 0.516, 0.4949, 0.516, 0.4949, 0.52, 0.5197, 0.5351, 0.5075, 0.5303, 0.4229, 0.5039, 0.4267, 0.507, 0.4527, 0.5206, 0.4403, 0.5404, 0.5378, 0.5351, 0.5075, 0.52, 0.5197, 0.4958, 0.3862, 0.4997, 0.402, 0.5215, 0.4063, 0.5141, 0.3926, 0.4958, 0.3862, 0.5141, 0.3926, 0.5051, 0.3762, 0.4919, 0.3689, 0.4997, 0.402, 0.5039, 0.4267, 0.5215, 0.4063, 0.4619, 0.3423, 0.4776, 0.3496, 0.5008, 0.3699, 0.4779, 0.3554, 0.4919, 0.3689, 0.5051, 0.3762, 0.4955, 0.3651, 0.4257, 0.3875, 0.4648, 0.4027, 0.4488, 0.4341, 0.42, 0.4034, 0.4779, 0.3554, 0.4927, 0.3766, 0.4618, 0.3541, 0.4618, 0.3541, 0.4927, 0.3766, 0.4647, 0.3652, 0.4861, 0.3535, 0.5008, 0.3699, 0.4776, 0.3496, 0.4648, 0.4027, 0.4257, 0.3875, 0.4593, 0.3757, 0.4488, 0.4341, 0.433, 0.4507, 0.42, 0.4034, 0.4488, 0.4341, 0.4598, 0.4516, 0.433, 0.4507, 0.5333, 0.5606, 0.529, 0.5871, 0.5388, 0.5992, 0.5408, 0.5631, 0.4825, 0.356, 0.4955, 0.3651, 0.4861, 0.3535, 0.5408, 0.5631, 0.5404, 0.5378, 0.5252, 0.5467, 0.5263, 0.6195, 0.5373, 0.6248, 0.5388, 0.5992, 0.5003, 0.6672, 0.5199, 0.6666, 0.5235, 0.6577, 0.5087, 0.6611, 0.4898, 0.6671, 0.5122, 0.6679, 0.5199, 0.6666, 0.5003, 0.6672, 0.4898, 0.6671, 0.5043, 0.6647, 0.5122, 0.6679, 0.4609, 0.6479, 0.4823, 0.6514, 0.5043, 0.6647, 0.4669, 0.4825, 0.4573, 0.5024, 0.4364, 0.5052, 0.4353, 0.476, 0.4573, 0.5024, 0.4581, 0.5431, 0.4353, 0.5446, 0.4364, 0.5052, 0.4304, 0.6032, 0.4669, 0.6081, 0.468, 0.6324, 0.4435, 0.6279, 0.4573, 0.5781, 0.4669, 0.6081, 0.4304, 0.6032, 0.4331, 0.5771, 0.4609, 0.6479, 0.4505, 0.6381, 0.4769, 0.6362, 0.4823, 0.6514, 0.4435, 0.6279, 0.468, 0.6324, 0.4769, 0.6362, 0.4505, 0.6381, 0.4581, 0.5431, 0.4573, 0.5781, 0.4331, 0.5771, 0.4353, 0.5446, 0.4835, 0.5185, 0.4641, 0.5157, 0.4678, 0.5355, 0.4808, 0.5365, 0.5038, 0.5345, 0.5252, 0.5467, 0.52, 0.5197, 0.4835, 0.5185, 0.4808, 0.5365, 0.5038, 0.5345, 0.5546, 0.5236, 0.5596, 0.5404, 0.5691, 0.5432, 0.5742, 0.5191, 0.4641, 0.5157, 0.4389, 0.4936, 0.4402, 0.5221, 0.5404, 0.5378, 0.5596, 0.5404, 0.5546, 0.5236, 0.5873, 0.5382, 0.5859, 0.5205, 0.5795, 0.5325, 0.5937, 0.534, 0.595, 0.5274, 0.6025, 0.5103, 0.6025, 0.5135, 0.41, 0.4896, 0.3994, 0.4847, 0.3934, 0.5016, 0.4056, 0.5087, 0.3894, 0.481, 0.3869, 0.4923, 0.3934, 0.5016, 0.3994, 0.4847, 0.3609, 0.4731, 0.3421, 0.4681, 0.3461, 0.4849, 0.358, 0.4859, 0.3894, 0.481, 0.3756, 0.4771, 0.3727, 0.4945, 0.3869, 0.4923, 0.3609, 0.4731, 0.358, 0.4859, 0.3727, 0.4945, 0.3756, 0.4771, 0.3331, 0.4781, 0.3293, 0.4605, 0.3281, 0.4524, 0.3284, 0.4689, 0.3281, 0.4524, 0.3388, 0.4461, 0.3383, 0.4718, 0.3284, 0.4689, 0.3461, 0.4849, 0.3421, 0.4681, 0.3293, 0.4605, 0.3331, 0.4781, 0.3768, 0.4556, 0.3935, 0.4778, 0.3783, 0.4861, 0.5964, 0.5019, 0.5884, 0.5207, 0.5722, 0.5113, 0.5855, 0.4901, 0.3768, 0.4556, 0.3783, 0.4861, 0.3528, 0.4581, 0.5722, 0.5113, 0.5646, 0.5255, 0.5512, 0.4832, 0.509, 0.4607, 0.5114, 0.4917, 0.4791, 0.4773, 0.4952, 0.4628, 0.4791, 0.4773, 0.4669, 0.4825, 0.4598, 0.4516, 0.4307, 0.4983, 0.4333, 0.4787, 0.4147, 0.471, 0.41, 0.4896, 0.418, 0.515, 0.4056, 0.5087, 0.3981, 0.5445, 0.4138, 0.5301, 0.455, 0.4322, 0.4371, 0.4056, 0.4355, 0.442, 0.4325, 0.458, 0.4554, 0.4665, 0.4355, 0.442, 0.4098, 0.5526, 0.3981, 0.5445, 0.398, 0.5692, 0.4076, 0.574, 0.4241, 0.6171, 0.4178, 0.6028, 0.4003, 0.5874, 0.4073, 0.6072, 0.4241, 0.6171, 0.4073, 0.6072, 0.4241, 0.6283, 0.4318, 0.6294, 0.4555, 0.6478, 0.4241, 0.6283, 0.4315, 0.633, 0.4534, 0.6479, 0.4126, 0.5914, 0.4076, 0.574, 0.398, 0.5692, 0.4003, 0.5874, 0.5215, 0.4063, 0.5333, 0.4115, 0.5607, 0.4008, 0.5432, 0.3961, 0.4003, 0.5874, 0.4178, 0.6028, 0.4126, 0.5914, 0.5674, 0.3926, 0.5898, 0.3822, 0.5843, 0.3744, 0.5581, 0.3848, 0.6103, 0.3808, 0.6307, 0.3866, 0.6333, 0.3809, 0.6052, 0.3729, 0.5546, 0.3918, 0.5432, 0.3961, 0.5607, 0.4008, 0.5674, 0.3926, 0.5581, 0.3848, 0.5546, 0.3918, 0.6591, 0.4207, 0.6574, 0.4206, 0.6394, 0.3854, 0.6514, 0.4047, 0.6333, 0.3809, 0.6307, 0.3866, 0.6445, 0.3982, 0.6394, 0.3854, 0.6591, 0.4207, 0.662, 0.4376, 0.6574, 0.4206, 0.6025, 0.5103, 0.5964, 0.5019, 0.611, 0.4871, 0.6169, 0.4963, 0.6422, 0.4745, 0.6357, 0.4634, 0.6572, 0.435, 0.6571, 0.4495, 0.6169, 0.4963, 0.611, 0.4871, 0.6357, 0.4634, 0.6422, 0.4745, 0.5843, 0.3744, 0.5898, 0.3822, 0.6103, 0.3808, 0.6052, 0.3729, 0.6572, 0.435, 0.6574, 0.4206, 0.662, 0.4376, 0.5766, 0.6068, 0.5523, 0.6323, 0.5422, 0.6308, 0.5679, 0.6021, 0.4823, 0.6514, 0.5113, 0.6438, 0.5141, 0.6548, 0.5899, 0.5713, 0.5839, 0.5647, 0.5884, 0.5207, 0.595, 0.5274, 0.5422, 0.6308, 0.5523, 0.6323, 0.5285, 0.6479, 0.5285, 0.6479, 0.5113, 0.6438, 0.5422, 0.6308, 0.5113, 0.6438, 0.5285, 0.6479, 0.5141, 0.6548, 0.5899, 0.5713, 0.5766, 0.6068, 0.5679, 0.6021, 0.5839, 0.5647, 0.4307, 0.4983, 0.41, 0.4896, 0.4056, 0.5087, 0.418, 0.515, 0.595, 0.5274, 0.5884, 0.5207, 0.5964, 0.5019, 0.6025, 0.5103, 0.4598, 0.4516, 0.4669, 0.4825, 0.4353, 0.476, 0.433, 0.4507, 0.5039, 0.4267, 0.5303, 0.4229, 0.5215, 0.4063, 0.52, 0.5197, 0.5252, 0.5467, 0.5404, 0.5378, 0.4743, 0.4508, 0.507, 0.4527, 0.4906, 0.4299, 0.4913, 0.4743, 0.5001, 0.514, 0.516, 0.4949, 0.5078, 0.4741, 0.4913, 0.4743, 0.516, 0.4949, 0.4564, 0.4873, 0.4554, 0.4665, 0.4333, 0.4787, 0.4641, 0.5157, 0.4564, 0.4873, 0.4389, 0.4936, 0.4913, 0.4743, 0.4679, 0.4647, 0.4794, 0.4806, 0.4554, 0.4665, 0.4325, 0.458, 0.4333, 0.4787, 0.5039, 0.4267, 0.4906, 0.4299, 0.507, 0.4527, 0.5001, 0.514, 0.5038, 0.5345, 0.52, 0.5197, 0.4071, 0.4101, 0.4261, 0.3945, 0.4076, 0.3936, 0.4005, 0.3883, 0.4071, 0.4101, 0.4076, 0.3936, 0.3882, 0.3761, 0.3855, 0.3726, 0.3743, 0.38, 0.3815, 0.437, 0.3903, 0.4189, 0.3692, 0.4222, 0.3534, 0.4127, 0.3546, 0.4133, 0.3435, 0.4261, 0.4451, 0.3779, 0.4498, 0.4026, 0.4632, 0.3936, 0.4632, 0.3936, 0.4498, 0.4026, 0.4678, 0.4251, 0.4593, 0.377, 0.4451, 0.3779, 0.4632, 0.3936, 0.4958, 0.3862, 0.4919, 0.3689, 0.4842, 0.3749, 0.4121, 0.3575, 0.4155, 0.3455, 0.4078, 0.3533, 0.4861, 0.3535, 0.4776, 0.3496, 0.4619, 0.3423, 0.4155, 0.3455, 0.4, 0.3509, 0.3883, 0.3581, 0.4619, 0.3423, 0.4618, 0.3541, 0.4497, 0.3478, 0.4111, 0.3623, 0.427, 0.3653, 0.4257, 0.3875, 0.4079, 0.4052, 0.4257, 0.3875, 0.42, 0.4034, 0.4111, 0.3623, 0.4257, 0.3875, 0.4079, 0.4052, 0.3805, 0.3938, 0.3832, 0.4015, 0.3722, 0.4211, 0.4121, 0.3575, 0.4234, 0.369, 0.427, 0.3588, 0.4071, 0.4101, 0.431, 0.4187, 0.4371, 0.4056, 0.4451, 0.3779, 0.4261, 0.3945, 0.4371, 0.4056, 0.4155, 0.3455, 0.3883, 0.3581, 0.3916, 0.3602, 0.3743, 0.38, 0.3883, 0.3581, 0.3786, 0.3693, 0.3722, 0.4211, 0.3681, 0.4415, 0.3571, 0.4244, 0.3528, 0.4581, 0.3681, 0.4415, 0.3768, 0.4556, 0.3743, 0.38, 0.3786, 0.3693, 0.3679, 0.386, 0.41, 0.3482, 0.4111, 0.3623, 0.3927, 0.3672, 0.435, 0.3464, 0.427, 0.3653, 0.4111, 0.3623, 0.4005, 0.3883, 0.3882, 0.3761, 0.388, 0.392, 0.3382, 0.4523, 0.3347, 0.4486, 0.3347, 0.4581, 0.4371, 0.4056, 0.431, 0.4187, 0.4355, 0.442, 0.3883, 0.3581, 0.3851, 0.3758, 0.3786, 0.3693, 0.4402, 0.5221, 0.418, 0.515, 0.4138, 0.5301, 0.4245, 0.5806, 0.4098, 0.5526, 0.4076, 0.574, 0.4485, 0.5779, 0.4435, 0.5456, 0.4321, 0.5641, 0.4435, 0.5456, 0.4402, 0.5221, 0.4138, 0.5301, 0.4842, 0.5821, 0.4789, 0.5901, 0.5022, 0.6059, 0.5038, 0.5345, 0.5089, 0.5564, 0.5252, 0.5467, 0.5388, 0.5992, 0.5162, 0.5967, 0.5263, 0.6195, 0.5162, 0.5967, 0.4842, 0.5821, 0.5022, 0.6059, 0.4789, 0.5901, 0.4747, 0.5638, 0.4515, 0.5712, 0.4962, 0.5714, 0.4747, 0.5638, 0.4842, 0.5821, 0.5089, 0.5564, 0.5171, 0.5584, 0.5252, 0.5467, 0.4559, 0.6297, 0.461, 0.6408, 0.4663, 0.6297, 0.4752, 0.6137, 0.4663, 0.6297, 0.4744, 0.6236, 0.5109, 0.6229, 0.4947, 0.6489, 0.5221, 0.6357, 0.4752, 0.6137, 0.4865, 0.6353, 0.5109, 0.6229, 0.4663, 0.6297, 0.461, 0.6408, 0.4737, 0.6505, 0.4752, 0.6137, 0.4744, 0.6236, 0.4865, 0.6353, 0.4663, 0.6297, 0.4947, 0.6489, 0.4865, 0.6353, 0.4497, 0.6373, 0.4424, 0.6351, 0.4555, 0.6478, 0.4241, 0.6171, 0.4318, 0.6294, 0.4424, 0.6351, 0.4424, 0.6351, 0.4318, 0.6294, 0.4555, 0.6478, 0.4515, 0.5712, 0.4485, 0.5779, 0.451, 0.5941, 0.4789, 0.5901, 0.4752, 0.6137, 0.5022, 0.6059, 0.5162, 0.5967, 0.5022, 0.6059, 0.5109, 0.6229, 0.5162, 0.5967, 0.5109, 0.6229, 0.5263, 0.6195, 0.4789, 0.5901, 0.4679, 0.5974, 0.4752, 0.6137, 0.4435, 0.6, 0.4245, 0.5806, 0.438, 0.6018, 0.438, 0.6018, 0.4245, 0.5806, 0.4126, 0.5914, 0.4747, 0.5638, 0.4678, 0.5355, 0.4435, 0.5456, 0.4559, 0.6297, 0.4497, 0.6373, 0.461, 0.6408, 0.3915, 0.5309, 0.3936, 0.5205, 0.3947, 0.5693, 0.3988, 0.5166, 0.3935, 0.4778, 0.4164, 0.5125, 0.3846, 0.504, 0.3988, 0.5166, 0.3936, 0.5205, 0.4364, 0.5052, 0.4353, 0.5446, 0.4164, 0.5125, 0.3935, 0.4778, 0.3995, 0.4592, 0.4157, 0.4599, 0.3942, 0.5781, 0.4024, 0.5998, 0.4073, 0.6072, 0.4304, 0.6265, 0.4119, 0.5959, 0.4304, 0.6032, 0.4304, 0.6265, 0.4304, 0.6032, 0.4435, 0.6279, 0.4119, 0.5959, 0.4331, 0.5771, 0.4304, 0.6032, 0.3834, 0.5151, 0.3877, 0.5236, 0.3889, 0.539, 0.3528, 0.4581, 0.3783, 0.4861, 0.3596, 0.4875, 0.3947, 0.5693, 0.4096, 0.5608, 0.4024, 0.5806, 0.3742, 0.5065, 0.3536, 0.4955, 0.3452, 0.4902, 0.4119, 0.5959, 0.4209, 0.5699, 0.4331, 0.5771, 0.4119, 0.5959, 0.4096, 0.5608, 0.4209, 0.5699, 0.5607, 0.4008, 0.5333, 0.4115, 0.5303, 0.4229, 0.5638, 0.4363, 0.5844, 0.4542, 0.5911, 0.4383, 0.5772, 0.4218, 0.5641, 0.4269, 0.5638, 0.4363, 0.5772, 0.4218, 0.5845, 0.4076, 0.5634, 0.4121, 0.5674, 0.3926, 0.5546, 0.3918, 0.5607, 0.4008, 0.5738, 0.481, 0.5923, 0.4873, 0.5849, 0.4757, 0.5844, 0.4542, 0.5849, 0.4757, 0.5961, 0.4643, 0.6161, 0.4359, 0.6298, 0.4471, 0.6262, 0.4375, 0.6161, 0.4359, 0.6262, 0.4375, 0.6363, 0.421, 0.6299, 0.407, 0.6445, 0.3982, 0.6307, 0.3866, 0.6488, 0.4239, 0.6514, 0.4047, 0.6445, 0.3982, 0.6167, 0.4082, 0.6299, 0.407, 0.6144, 0.3953, 0.6496, 0.4392, 0.662, 0.4376, 0.6488, 0.4239, 0.6363, 0.421, 0.6417, 0.4104, 0.6299, 0.407, 0.6363, 0.421, 0.6488, 0.4239, 0.6417, 0.4104, 0.6299, 0.407, 0.6417, 0.4104, 0.6445, 0.3982, 0.6277, 0.4633, 0.6203, 0.4736, 0.6298, 0.4854, 0.6298, 0.4854, 0.637, 0.4828, 0.6443, 0.4715, 0.5849, 0.4757, 0.5923, 0.4873, 0.6203, 0.4736, 0.6026, 0.4356, 0.5844, 0.4542, 0.5961, 0.4643, 0.6161, 0.4359, 0.6277, 0.4633, 0.6298, 0.4471, 0.5404, 0.5378, 0.5546, 0.5236, 0.5351, 0.5075, 0.5783, 0.3734, 0.5744, 0.3757, 0.5619, 0.3794, 0.5051, 0.3762, 0.5086, 0.3766, 0.4955, 0.3651, 0.5008, 0.3699, 0.4961, 0.3702, 0.4779, 0.3554, 0.5408, 0.4562, 0.5398, 0.4741, 0.5258, 0.434, 0.5408, 0.4562, 0.5258, 0.434, 0.543, 0.4344, 0.509, 0.4607, 0.4952, 0.4628, 0.479, 0.4332, 0.4648, 0.4027, 0.4882, 0.4109, 0.479, 0.4332, 0.4863, 0.3876, 0.4648, 0.4027, 0.4593, 0.3757, 0.4598, 0.4516, 0.4488, 0.4341, 0.479, 0.4332, 0.4743, 0.4508, 0.455, 0.4322, 0.4554, 0.4665, 0.4679, 0.4647, 0.6255, 0.4132, 0.6023, 0.4394, 0.586, 0.4159, 0.5709, 0.3819, 0.5744, 0.3757, 0.5955, 0.376, 0.542, 0.3971, 0.5447, 0.4162, 0.5303, 0.4071, 0.542, 0.3971, 0.5662, 0.3955, 0.5447, 0.4162, 0.5182, 0.3902, 0.5303, 0.4071, 0.5165, 0.4086, 0.6354, 0.4055, 0.6262, 0.4229, 0.6255, 0.4132, 0.5182, 0.3902, 0.5165, 0.4086, 0.4961, 0.3702, 0.5373, 0.6248, 0.5468, 0.6119, 0.5388, 0.5992, 0.5408, 0.5631, 0.5388, 0.5992, 0.5566, 0.5829, 0.5754, 0.5651, 0.5785, 0.5863, 0.5801, 0.5691, 0.5639, 0.5621, 0.5671, 0.5915, 0.5686, 0.5744, 0.5235, 0.6577, 0.5199, 0.6666, 0.5373, 0.6609, 0.5481, 0.6491, 0.5474, 0.6541, 0.5579, 0.6442, 0.5481, 0.6491, 0.5373, 0.6609, 0.5474, 0.6541, 0.5122, 0.6679, 0.5043, 0.6647, 0.5326, 0.6611, 0.5043, 0.6647, 0.4823, 0.6514, 0.5141, 0.6548, 0.5387, 0.6538, 0.5285, 0.6479, 0.5435, 0.6433, 0.5387, 0.6538, 0.5435, 0.6433, 0.5615, 0.634, 0.5326, 0.6611, 0.5141, 0.6548, 0.5387, 0.6538, 0.5882, 0.5791, 0.5918, 0.5714, 0.5912, 0.556, 0.5848, 0.5944, 0.5615, 0.634, 0.5784, 0.607, 0.5758, 0.608, 0.5781, 0.6057, 0.5785, 0.5863, 0.5646, 0.5255, 0.5413, 0.5241, 0.5385, 0.4939, 0.525, 0.5808, 0.529, 0.5661, 0.5598, 0.5568, 0.5598, 0.5568, 0.5295, 0.5453, 0.5413, 0.5241, 0.5413, 0.5241, 0.5295, 0.5453, 0.5081, 0.5119, 0.4954, 0.5502, 0.4837, 0.5662, 0.4581, 0.5431, 0.4863, 0.5108, 0.5081, 0.5119, 0.4954, 0.5502, 0.4707, 0.5747, 0.4669, 0.6081, 0.4573, 0.5781, 0.4938, 0.6081, 0.4769, 0.6362, 0.468, 0.6324, 0.4938, 0.6081, 0.5109, 0.6147, 0.4983, 0.635, 0.5321, 0.6178, 0.5113, 0.6438, 0.4983, 0.635, 0.5679, 0.6021, 0.5624, 0.5664, 0.5839, 0.5647, 0.5722, 0.5113, 0.5745, 0.5364, 0.5646, 0.5255, 0.525, 0.5808, 0.5624, 0.5664, 0.5619, 0.5966, 0.5413, 0.5241, 0.5646, 0.5255, 0.5598, 0.5568, 0.5109, 0.6147, 0.5045, 0.5893, 0.525, 0.5808, 0.525, 0.5808, 0.4954, 0.5502, 0.5295, 0.5453, 0.4919, 0.3689, 0.4955, 0.3651, 0.4825, 0.356, 0.4619, 0.3423, 0.4779, 0.3554, 0.4618, 0.3541, 0.4618, 0.3541, 0.4647, 0.3652, 0.4593, 0.3757, 0.5252, 0.5467, 0.5333, 0.5606, 0.5408, 0.5631, 0.5263, 0.6195, 0.5221, 0.6357, 0.5373, 0.6248, 0.5373, 0.6248, 0.5221, 0.6357, 0.5333, 0.6539, 0.5333, 0.6539, 0.5221, 0.6357, 0.5235, 0.6577, 0.4898, 0.6671, 0.4609, 0.6479, 0.5043, 0.6647, 0.4402, 0.5221, 0.4307, 0.4983, 0.418, 0.515, 0.4678, 0.5355, 0.4641, 0.5157, 0.4402, 0.5221, 0.4389, 0.4936, 0.4307, 0.4983, 0.4402, 0.5221, 0.5742, 0.5191, 0.5691, 0.5432, 0.5795, 0.5325, 0.5859, 0.5205, 0.5873, 0.5382, 0.5922, 0.5249, 0.6025, 0.5135, 0.5922, 0.5249, 0.5937, 0.534, 0.3388, 0.4461, 0.3528, 0.4581, 0.3383, 0.4718, 0.433, 0.4507, 0.4353, 0.476, 0.4157, 0.4599, 0.3935, 0.4778, 0.3768, 0.4556, 0.3995, 0.4592, 0.5512, 0.4832, 0.5646, 0.5255, 0.5385, 0.4939, 0.5398, 0.4741, 0.5385, 0.4939, 0.5114, 0.4917, 0.5398, 0.4741, 0.5114, 0.4917, 0.509, 0.4607, 0.5512, 0.4832, 0.5855, 0.4901, 0.5722, 0.5113, 0.4333, 0.4787, 0.4325, 0.458, 0.4147, 0.471, 0.4371, 0.4056, 0.455, 0.4322, 0.4678, 0.4251, 0.4554, 0.4665, 0.455, 0.4322, 0.4355, 0.442, 0.4098, 0.5526, 0.4138, 0.5301, 0.3981, 0.5445, 0.4315, 0.633, 0.4609, 0.6479, 0.4534, 0.6479, 0.4318, 0.6294, 0.4241, 0.6283, 0.4555, 0.6478, 0.5303, 0.4229, 0.5333, 0.4115, 0.5215, 0.4063, 0.6445, 0.3982, 0.6514, 0.4047, 0.6394, 0.3854])
me_mesh_001.materials.append(mat_wombblob)
me_mesh_001.use_remesh_preserve_volume = False
me_mesh_001.use_remesh_preserve_attributes = False
me_mesh_001.use_mirror_vertex_groups = False
me_mesh_001.update()

# ---- objects
ob_mball_005 = bpy.data.objects.new('Mball.005', me_mesh_001)

# ---- transforms, parenting, visibility, modifiers, constraints
ob_mball_005.location = (0.0, 0.0, 0.0)
ob_mball_005.rotation_euler = (0.4364, -0.4963, -0.009017)
ob_mball_005.scale = (0.9202, 0.9202, 0.9202)
ob_mball_005.lineart.crease_threshold = 0.0

# ---- collection membership
col_collection_1.objects.link(ob_mball_005)

# ---- scene / render settings (as saved in the file)
scene.frame_start = 1; scene.frame_end = 250; scene.frame_set(1)
scene.render.engine = 'BLENDER_EEVEE_NEXT'
scene.render.resolution_percentage = 50
scene.render.dither_intensity = 0.0
scene.cycles.use_denoising = False
scene.cycles.samples = 10
scene.cycles.sampling_pattern = 'TABULATED_SOBOL'
scene.cycles.light_sampling_threshold = 0.0
scene.cycles.use_adaptive_sampling = False
scene.cycles.use_light_tree = False
scene.cycles.blur_glossy = 0.0
scene.cycles.pixel_filter_type = 'GAUSSIAN'
scene.cycles.sample_clamp_indirect = 0.0
scene.view_settings.view_transform = 'Standard'
bpy.context.view_layer.update()

# ---- added for rendering (the .blend has no active camera and no usable light): camera, sun
cam_auto = bpy.data.cameras.new('AutoCamera')
cam_auto.lens = 50.0
cam_auto.sensor_width = 36.0
cam_auto.clip_end = 1000.0
ob_auto_camera = bpy.data.objects.new('AutoCamera', cam_auto)
scene.collection.objects.link(ob_auto_camera)
ob_auto_camera.location = (10.3655, -10.3116, 7.45892)
ob_auto_camera.rotation_euler = (1.09748, -7.21219e-08, 0.694738)
scene.camera = ob_auto_camera
light_auto_sun = bpy.data.lights.new('AutoSun', 'SUN')
light_auto_sun.energy = 3.0
light_auto_sun.angle = 0.0523599
ob_auto_sun = bpy.data.objects.new('AutoSun', light_auto_sun)
scene.collection.objects.link(ob_auto_sun)
ob_auto_sun.rotation_euler = (0.872665, 0.174533, 0.523599)
bpy.context.view_layer.update()
